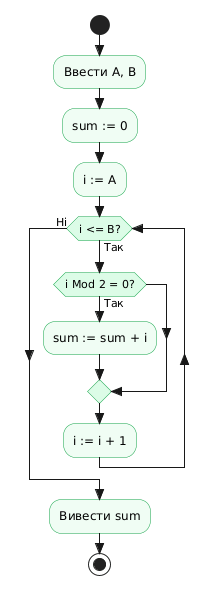

The diagram above was rendered by PlantUML. Its source (embedded in the PNG):
@startuml
skinparam style strictuml
skinparam activity {
  BackgroundColor #F0FDF4
  BorderColor #16A34A
  DiamondBackgroundColor #DCFCE7
  DiamondBorderColor #16A34A
}
start
:Ввести A, B;
:sum := 0;
:i := A;
while (i <= B?) is (Так)
  if (i Mod 2 = 0?) then (Так)
    :sum := sum + i;
  endif
  :i := i + 1;
endwhile (Ні)
:Вивести sum;
stop
@enduml